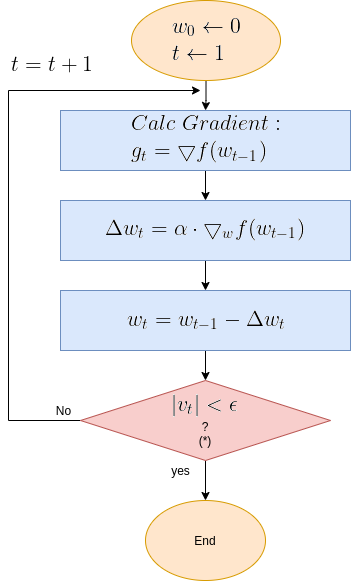

The diagram above was exported from draw.io. Its source (the exported page's mxGraphModel, read from the mxfile embedded in the PNG):
<mxGraphModel dx="1350" dy="740" grid="1" gridSize="10" guides="1" tooltips="1" connect="1" arrows="1" fold="1" page="1" pageScale="1" pageWidth="850" pageHeight="1100" math="0" shadow="0">
  <root>
    <mxCell id="0" />
    <mxCell id="1" parent="0" />
    <mxCell id="OMsr9CQZdHWhaKTnANxM-8" value="" style="edgeStyle=orthogonalEdgeStyle;rounded=0;orthogonalLoop=1;jettySize=auto;html=1;" parent="1" source="OMsr9CQZdHWhaKTnANxM-1" target="OMsr9CQZdHWhaKTnANxM-2" edge="1">
      <mxGeometry relative="1" as="geometry" />
    </mxCell>
    <mxCell id="OMsr9CQZdHWhaKTnANxM-1" value="&lt;img src=&quot;https://latex.codecogs.com/gif.latex?%5Clarge%20%5C%5C%20w_0%20%5Cleftarrow%200%20%5C%5C%20t%20%5Cleftarrow%201&quot;&gt;" style="ellipse;whiteSpace=wrap;html=1;fillColor=#ffe6cc;strokeColor=#d79b00;" parent="1" vertex="1">
      <mxGeometry x="231.01" y="50" width="149" height="80" as="geometry" />
    </mxCell>
    <mxCell id="OMsr9CQZdHWhaKTnANxM-9" value="" style="edgeStyle=orthogonalEdgeStyle;rounded=0;orthogonalLoop=1;jettySize=auto;html=1;" parent="1" source="OMsr9CQZdHWhaKTnANxM-2" target="OMsr9CQZdHWhaKTnANxM-3" edge="1">
      <mxGeometry relative="1" as="geometry" />
    </mxCell>
    <mxCell id="OMsr9CQZdHWhaKTnANxM-2" value="&lt;img src=&quot;https://latex.codecogs.com/gif.latex?%5Clarge%20%5C%5C%20Calc%5C%3B%20Gradient%3A%5C%5C%20g_t%3D%5Cbigtriangledown%20f%28w_%7Bt-1%7D%29&quot;&gt;" style="rounded=0;whiteSpace=wrap;html=1;fillColor=#dae8fc;strokeColor=#6c8ebf;" parent="1" vertex="1">
      <mxGeometry x="160" y="160" width="290" height="60" as="geometry" />
    </mxCell>
    <mxCell id="OMsr9CQZdHWhaKTnANxM-22" value="" style="edgeStyle=orthogonalEdgeStyle;rounded=0;orthogonalLoop=1;jettySize=auto;html=1;" parent="1" source="OMsr9CQZdHWhaKTnANxM-3" target="OMsr9CQZdHWhaKTnANxM-21" edge="1">
      <mxGeometry relative="1" as="geometry" />
    </mxCell>
    <mxCell id="OMsr9CQZdHWhaKTnANxM-3" value="&lt;img src=&quot;https://latex.codecogs.com/gif.latex?%5Clarge%20%5C%5C%20%5CDelta%20w_t%20%3D%20%5Calpha%20%5Ccdot%20%5Cbigtriangledown_w%20f%28w_%7Bt-1%7D%29&quot;&gt;" style="rounded=0;whiteSpace=wrap;html=1;fillColor=#dae8fc;strokeColor=#6c8ebf;" parent="1" vertex="1">
      <mxGeometry x="160" y="250" width="290" height="60" as="geometry" />
    </mxCell>
    <mxCell id="OMsr9CQZdHWhaKTnANxM-13" style="edgeStyle=orthogonalEdgeStyle;rounded=0;orthogonalLoop=1;jettySize=auto;html=1;exitX=0;exitY=0.5;exitDx=0;exitDy=0;" parent="1" source="OMsr9CQZdHWhaKTnANxM-6" edge="1">
      <mxGeometry relative="1" as="geometry">
        <mxPoint x="300" y="140" as="targetPoint" />
        <mxPoint x="318.26" y="380" as="sourcePoint" />
        <Array as="points">
          <mxPoint x="108" y="470" />
          <mxPoint x="108" y="140" />
        </Array>
      </mxGeometry>
    </mxCell>
    <mxCell id="OMsr9CQZdHWhaKTnANxM-19" value="" style="edgeStyle=orthogonalEdgeStyle;rounded=0;orthogonalLoop=1;jettySize=auto;html=1;" parent="1" source="OMsr9CQZdHWhaKTnANxM-6" target="OMsr9CQZdHWhaKTnANxM-17" edge="1">
      <mxGeometry relative="1" as="geometry" />
    </mxCell>
    <mxCell id="OMsr9CQZdHWhaKTnANxM-6" value="&lt;img src=&quot;https://latex.codecogs.com/gif.latex?%5Clarge%20%5C%5C%20%7Cv_t%7C%3C%5Cepsilon&quot;&gt;&lt;br&gt;?&lt;br&gt;(*)" style="rhombus;whiteSpace=wrap;html=1;fillColor=#f8cecc;strokeColor=#b85450;" parent="1" vertex="1">
      <mxGeometry x="180.01" y="430" width="250" height="80" as="geometry" />
    </mxCell>
    <mxCell id="OMsr9CQZdHWhaKTnANxM-16" value="No" style="text;html=1;align=center;verticalAlign=middle;resizable=0;points=[];autosize=1;strokeColor=none;" parent="1" vertex="1">
      <mxGeometry x="148.26" y="450" width="30" height="20" as="geometry" />
    </mxCell>
    <mxCell id="OMsr9CQZdHWhaKTnANxM-17" value="End" style="ellipse;whiteSpace=wrap;html=1;fillColor=#ffe6cc;strokeColor=#d79b00;" parent="1" vertex="1">
      <mxGeometry x="245" y="550" width="120" height="80" as="geometry" />
    </mxCell>
    <mxCell id="OMsr9CQZdHWhaKTnANxM-25" value="" style="edgeStyle=orthogonalEdgeStyle;rounded=0;orthogonalLoop=1;jettySize=auto;html=1;" parent="1" source="OMsr9CQZdHWhaKTnANxM-21" edge="1">
      <mxGeometry relative="1" as="geometry">
        <mxPoint x="305" y="430" as="targetPoint" />
      </mxGeometry>
    </mxCell>
    <mxCell id="OMsr9CQZdHWhaKTnANxM-21" value="&lt;img src=&quot;https://latex.codecogs.com/gif.latex?%5Clarge%20%5C%5C%20w_t%3Dw_%7Bt-1%7D-%5CDelta%20w_t&quot;&gt;" style="rounded=0;whiteSpace=wrap;html=1;fillColor=#dae8fc;strokeColor=#6c8ebf;" parent="1" vertex="1">
      <mxGeometry x="160" y="340" width="290" height="60" as="geometry" />
    </mxCell>
    <mxCell id="OMsr9CQZdHWhaKTnANxM-26" value="yes" style="text;html=1;align=center;verticalAlign=middle;resizable=0;points=[];autosize=1;strokeColor=none;" parent="1" vertex="1">
      <mxGeometry x="265" y="510" width="30" height="20" as="geometry" />
    </mxCell>
    <mxCell id="OMsr9CQZdHWhaKTnANxM-30" value="&lt;img src=&quot;https://latex.codecogs.com/gif.latex?%5Clarge%20%5C%5C%20t%3Dt&amp;amp;plus;1&quot;&gt;" style="text;html=1;align=center;verticalAlign=middle;resizable=0;points=[];autosize=1;strokeColor=none;" parent="1" vertex="1">
      <mxGeometry x="100" y="100" width="100" height="30" as="geometry" />
    </mxCell>
  </root>
</mxGraphModel>